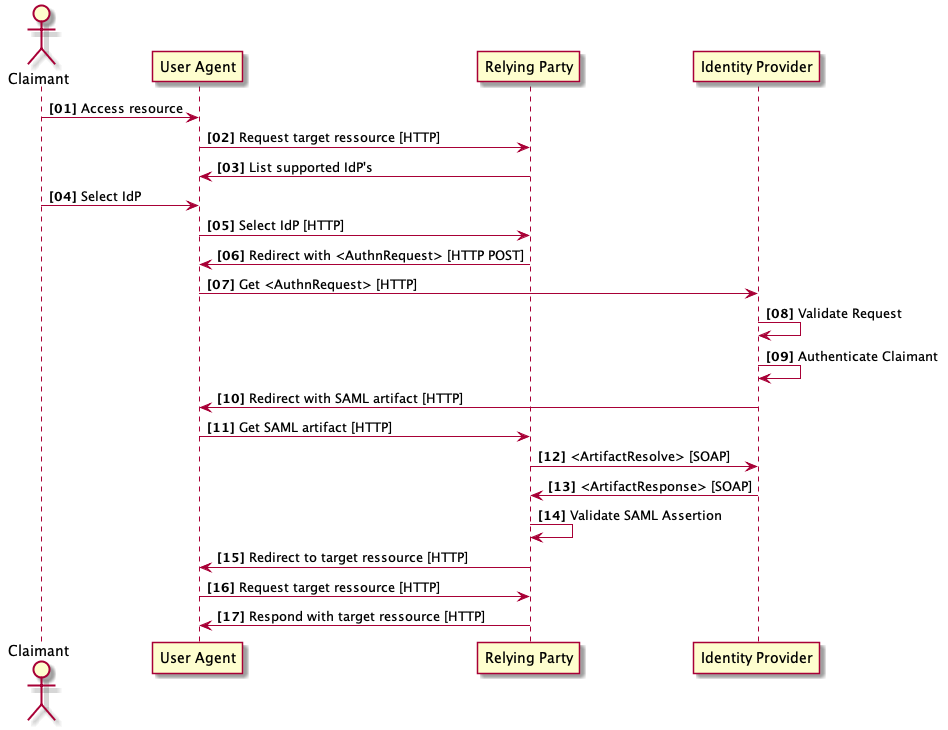

The diagram above was rendered by PlantUML. Its source (embedded in the PNG):
@startuml

actor Claimant
participant "User Agent" as UserAgent
participant "Relying Party" as RP
participant "Identity Provider" as IdP

autonumber 1 1 "<b>[00]"

Claimant -> UserAgent: Access resource
UserAgent -> RP: Request target ressource [HTTP]

RP -> UserAgent: List supported IdP's
Claimant -> UserAgent: Select IdP
UserAgent -> RP: Select IdP [HTTP]

RP -> UserAgent: Redirect with <AuthnRequest> [HTTP POST]

UserAgent -> IdP: Get <AuthnRequest> [HTTP]

IdP -> IdP: Validate Request
IdP -> IdP: Authenticate Claimant

IdP -> UserAgent: Redirect with SAML artifact [HTTP]
UserAgent -> RP: Get SAML artifact [HTTP]

RP -> IdP: <ArtifactResolve> [SOAP]
IdP -> RP: <ArtifactResponse> [SOAP]

RP -> RP: Validate SAML Assertion

RP -> UserAgent: Redirect to target ressource [HTTP]
UserAgent -> RP: Request target ressource [HTTP]

RP -> UserAgent: Respond with target ressource [HTTP]

autonumber stop

@enduml